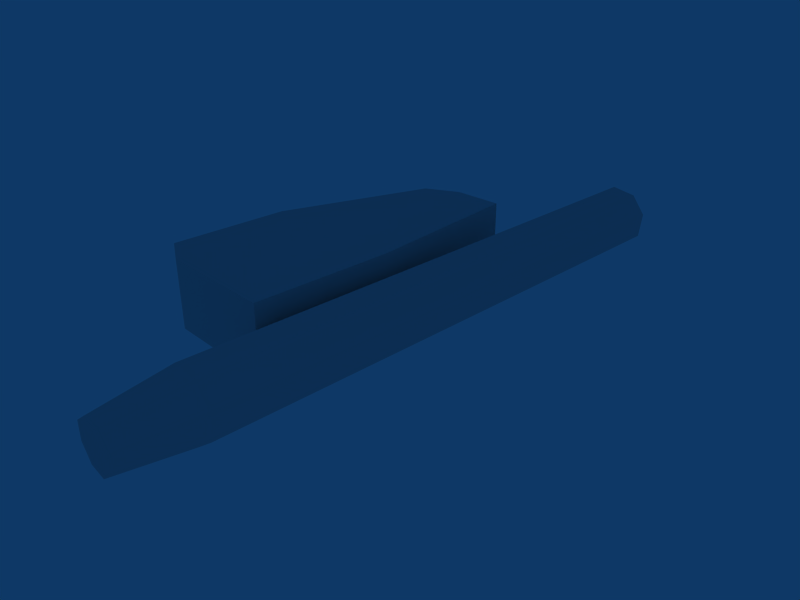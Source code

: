 # Source: bolterrifle_clip.blend  (saved by Blender 2.42.0; exported with 4.5.12 LTS)
import bpy
from mathutils import Matrix  # noqa: F401  (used for matrix-valued properties, if any)

bpy.ops.wm.read_factory_settings(use_empty=True)
scene = bpy.context.scene
scene.name = 'Scene'

# ---- collections
col_collection_1 = bpy.data.collections.new('Collection 1'); scene.collection.children.link(col_collection_1)

# ---- materials (node trees are filled in below, after node groups)
mat_material_dummy = bpy.data.materials.new('Material_dummy')
mat_material_dummy.alpha_threshold = 0.0
mat_material_dummy.preview_render_type = 'FLAT'
mat_material_dummy.roughness = 0.5
mat_material_dummy.line_color = (0.0, 0.0, 0.0, 1.0)

# ---- material node trees

# ---- world
world_world = bpy.data.worlds.new('World'); scene.world = world_world
world_world.color = (0.05656, 0.2208, 0.4)
world_world.use_sun_shadow = False
world_world.sun_shadow_jitter_overblur = 0.0
world_world.cycles.sampling_method = 'MANUAL'
world_world.cycles.sample_map_resolution = 256

# ---- cameras
cam_camera = bpy.data.cameras.new('Camera')
cam_camera.passepartout_alpha = 0.2
cam_camera.clip_end = 100.0
cam_camera.lens = 35.0
cam_camera.ortho_scale = 7.314
cam_camera.show_passepartout = False
cam_camera.show_safe_areas = True
cam_camera.dof.focus_distance = 0.0
cam_camera.dof.aperture_fstop = 128.0

# ---- meshes
me_bolter_clip = bpy.data.meshes.new('bolter_clip')
me_bolter_clip.from_pydata([(1.496, -6.207, -0.008676), (2.045, -6.207, 0.394), (2.119, -6.207, 1.07), (1.731, -6.207, 1.571), (1.069, -6.207, 1.677), (0.5544, -6.207, 1.254), (0.4461, -6.207, 0.5975), (0.8681, -6.207, 0.07709), (1.456, -8.011, 0.2356), (1.807, -8.011, 0.5309), (1.888, -8.011, 0.9827), (1.611, -8.011, 1.364), (1.143, -8.011, 1.413), (0.7576, -8.011, 1.137), (0.7113, -8.011, 0.6657), (0.988, -8.011, 0.2846), (1.299, -8.011, 0.8242), (1.496, 8.213, -0.008676), (2.045, 8.213, 0.394), (2.119, 8.213, 1.07), (1.731, 8.213, 1.571), (1.069, 8.213, 1.677), (0.5544, 8.213, 1.254), (0.4461, 8.213, 0.5975), (0.8681, 8.213, 0.07709), (1.291, 8.213, 0.8291), (-1.492, 4.233, 0.01342), (-1.492, 4.233, 1.856), (-2.869, -4.029, 0.02793), (-2.869, -3.996, 1.863), (-3.775, -3.543, 0.02793), (-3.775, -0.335, 0.02793), (-2.415, 3.78, 0.02068), (-3.775, -3.543, 1.863), (-3.775, -0.335, 1.863), (-2.415, 3.78, 1.856), (-0.1157, 4.233, 0.01342), (0.3539, -0.335, 0.02793), (0.3539, -4.029, 0.02793), (0.3539, -3.996, 1.863), (0.3539, -0.335, 1.863), (-0.1157, 4.233, 1.856)], [], [(0, 1, 9, 8), (1, 2, 10, 9), (2, 3, 11, 10), (10, 16, 9), (0, 8, 15, 7), (9, 16, 8), (11, 16, 10), (8, 16, 15), (15, 16, 14), (12, 16, 11), (3, 4, 12, 11), (7, 15, 14, 6), (13, 16, 12), (14, 16, 13), (4, 5, 13, 12), (6, 14, 13, 5), (1, 0, 17, 18), (2, 1, 18, 19), (3, 2, 19, 20), (4, 3, 20, 21), (5, 4, 21, 22), (6, 5, 22, 23), (0, 7, 24, 17), (7, 6, 23, 24), (18, 17, 25), (19, 18, 25), (20, 19, 25), (21, 20, 25), (22, 21, 25), (23, 22, 25), (17, 24, 25), (24, 23, 25), (33, 34, 31, 30), (34, 33, 29), (30, 28, 29, 33), (30, 31, 28), (34, 35, 32, 31), (31, 37, 38, 28), (34, 29, 39, 40), (26, 32, 35, 27), (31, 32, 36, 37), (35, 34, 40, 41), (28, 38, 39, 29), (27, 35, 41), (32, 26, 36), (36, 26, 27, 41), (41, 40, 37, 36), (38, 37, 40, 39)])
_uv = me_bolter_clip.uv_layers.new(name='UVMap')
_uv.uv.foreach_set('vector', [0.1359, 0.3788, 0.01447, 0.3735, 0.07699, 0.04396, 0.1712, 0.04457, 0.01447, 0.3735, 0.1346, 0.3736, 0.1672, 0.04358, 0.07699, 0.04396, 0.1346, 0.3736, 0.2535, 0.3739, 0.266, 0.03807, 0.1672, 0.04358, 0.6807, 0.4454, 0.7629, 0.2547, 0.8371, 0.4405, 0.1359, 0.3788, 0.1712, 0.04457, 0.2683, 0.0393, 0.2563, 0.3744, 0.8371, 0.4405, 0.7629, 0.2547, 0.9539, 0.3364, 0.5656, 0.3334, 0.7629, 0.2547, 0.6807, 0.4454, 0.9539, 0.3364, 0.7629, 0.2547, 0.9602, 0.1759, 0.9602, 0.1759, 0.7629, 0.2547, 0.8451, 0.06395, 0.5638, 0.1707, 0.7629, 0.2547, 0.5656, 0.3334, 0.2535, 0.3739, 0.3812, 0.3684, 0.3642, 0.02614, 0.266, 0.03807, 0.2563, 0.3744, 0.2683, 0.0393, 0.3664, 0.0271, 0.3825, 0.3648, 0.6838, 0.05654, 0.7629, 0.2547, 0.5638, 0.1707, 0.8451, 0.06395, 0.7629, 0.2547, 0.6838, 0.05654, 0.3812, 0.3684, 0.5152, 0.3508, 0.4639, 0.006951, 0.3642, 0.02614, 0.3825, 0.3648, 0.3664, 0.0271, 0.4661, 0.008111, 0.5166, 0.3523, 0.01447, 0.3735, 0.1359, 0.3788, 0.1315, 0.4717, 0.004976, 0.4717, 0.1346, 0.3736, 0.01447, 0.3735, 0.004976, 0.4717, 0.1349, 0.4717, 0.2535, 0.3739, 0.1346, 0.3736, 0.1349, 0.4717, 0.263, 0.4717, 0.3812, 0.3684, 0.2535, 0.3739, 0.263, 0.4717, 0.3908, 0.4717, 0.5152, 0.3508, 0.3812, 0.3684, 0.3908, 0.4717, 0.5205, 0.4717, 0.3825, 0.3648, 0.5166, 0.3523, 0.5192, 0.4717, 0.39, 0.4717, 0.1359, 0.3788, 0.2563, 0.3744, 0.2599, 0.4717, 0.1315, 0.4717, 0.2563, 0.3744, 0.3825, 0.3648, 0.39, 0.4717, 0.2599, 0.4717, 0.6716, 0.02271, 0.8656, 0.03141, 0.7612, 0.2542, 0.534, 0.1597, 0.6716, 0.02271, 0.7612, 0.2542, 0.5306, 0.3404, 0.534, 0.1597, 0.7612, 0.2542, 0.6588, 0.4822, 0.5306, 0.3404, 0.7612, 0.2542, 0.8487, 0.4805, 0.6588, 0.4822, 0.7612, 0.2542, 0.9904, 0.354, 0.8487, 0.4805, 0.7612, 0.2542, 0.8656, 0.03141, 0.9897, 0.1628, 0.7612, 0.2542, 0.9897, 0.1628, 0.9904, 0.354, 0.7612, 0.2542, 0.8477, 0.5869, 0.5391, 0.5869, 0.5391, 0.5177, 0.8477, 0.5177, 0.5391, 0.5869, 0.8477, 0.5869, 0.8945, 0.6599, 0.9414, 0.5849, 0.9844, 0.6599, 0.8945, 0.6599, 0.8477, 0.5869, 0.8477, 0.5869, 0.5391, 0.5869, 0.8945, 0.6599, 0.5391, 0.5869, 0.1367, 0.6983, 0.1367, 0.6272, 0.5391, 0.5177, 0.5391, 0.5869, 0.5391, 0.9193, 0.8945, 0.9193, 0.8945, 0.6599, 0.5391, 0.5869, 0.8945, 0.6599, 0.8945, 0.9193, 0.5391, 0.9193, 0.01172, 0.7713, 0.05469, 0.6983, 0.1367, 0.6983, 0.09375, 0.7713, 0.5391, 0.5869, 0.1367, 0.6983, 0.09375, 0.8828, 0.5391, 0.9193, 0.1367, 0.6983, 0.5391, 0.5869, 0.5391, 0.9193, 0.09375, 0.8828, 0.9844, 0.6599, 0.9844, 0.9193, 0.8945, 0.9193, 0.8945, 0.6599, 0.09375, 0.7713, 0.1367, 0.6983, 0.09375, 0.8828, 0.1367, 0.6983, 0.09375, 0.7713, 0.09375, 0.8828, 0.01172, 0.8828, 0.01172, 0.7713, 0.09375, 0.7713, 0.09375, 0.8828, 0.09375, 0.8828, 0.5391, 0.9193, 0.5391, 1.0, 0.09375, 0.9558, 0.8945, 0.9981, 0.5391, 1.0, 0.5391, 0.9193, 0.8945, 0.9193])
_ca = me_bolter_clip.color_attributes.new('Col', 'BYTE_COLOR', 'CORNER')
_ca.data.foreach_set('color', [1.0, 1.0, 1.0, 1.0, 1.0, 1.0, 1.0, 1.0, 1.0, 1.0, 1.0, 1.0, 1.0, 1.0, 1.0, 1.0, 1.0, 1.0, 1.0, 1.0, 1.0, 1.0, 1.0, 1.0, 1.0, 1.0, 1.0, 1.0, 1.0, 1.0, 1.0, 1.0, 1.0, 1.0, 1.0, 1.0, 1.0, 1.0, 1.0, 1.0, 1.0, 1.0, 1.0, 1.0, 1.0, 1.0, 1.0, 1.0, 1.0, 1.0, 1.0, 1.0, 1.0, 1.0, 1.0, 1.0, 1.0, 1.0, 1.0, 1.0, 1.0, 1.0, 1.0, 1.0, 1.0, 1.0, 1.0, 1.0, 1.0, 1.0, 1.0, 1.0, 1.0, 1.0, 1.0, 1.0, 1.0, 1.0, 1.0, 1.0, 1.0, 1.0, 1.0, 1.0, 1.0, 1.0, 1.0, 1.0, 1.0, 1.0, 1.0, 1.0, 1.0, 1.0, 1.0, 1.0, 1.0, 1.0, 1.0, 1.0, 1.0, 1.0, 1.0, 1.0, 1.0, 1.0, 1.0, 1.0, 1.0, 1.0, 1.0, 1.0, 1.0, 1.0, 1.0, 1.0, 1.0, 1.0, 1.0, 1.0, 1.0, 1.0, 1.0, 1.0, 1.0, 1.0, 1.0, 1.0, 1.0, 1.0, 1.0, 1.0, 1.0, 1.0, 1.0, 1.0, 1.0, 1.0, 1.0, 1.0, 1.0, 1.0, 1.0, 1.0, 1.0, 1.0, 1.0, 1.0, 1.0, 1.0, 1.0, 1.0, 1.0, 1.0, 1.0, 1.0, 1.0, 1.0, 1.0, 1.0, 1.0, 1.0, 1.0, 1.0, 1.0, 1.0, 1.0, 1.0, 1.0, 1.0, 1.0, 1.0, 1.0, 1.0, 1.0, 1.0, 1.0, 1.0, 1.0, 1.0, 1.0, 1.0, 1.0, 1.0, 1.0, 1.0, 1.0, 1.0, 1.0, 1.0, 1.0, 1.0, 1.0, 1.0, 1.0, 1.0, 1.0, 1.0, 1.0, 1.0, 1.0, 1.0, 1.0, 1.0, 1.0, 1.0, 1.0, 1.0, 1.0, 1.0, 1.0, 1.0, 1.0, 1.0, 1.0, 1.0, 1.0, 1.0, 1.0, 1.0, 1.0, 1.0, 1.0, 1.0, 1.0, 1.0, 1.0, 1.0, 1.0, 1.0, 1.0, 1.0, 1.0, 1.0, 1.0, 1.0, 1.0, 1.0, 1.0, 1.0, 1.0, 1.0, 1.0, 1.0, 1.0, 1.0, 1.0, 1.0, 1.0, 1.0, 1.0, 1.0, 1.0, 1.0, 1.0, 1.0, 1.0, 1.0, 1.0, 1.0, 1.0, 1.0, 1.0, 1.0, 1.0, 1.0, 1.0, 1.0, 1.0, 1.0, 1.0, 1.0, 1.0, 1.0, 1.0, 1.0, 1.0, 1.0, 1.0, 1.0, 1.0, 1.0, 1.0, 1.0, 1.0, 1.0, 1.0, 1.0, 1.0, 1.0, 1.0, 1.0, 1.0, 1.0, 1.0, 1.0, 1.0, 1.0, 1.0, 1.0, 1.0, 1.0, 1.0, 1.0, 1.0, 1.0, 1.0, 1.0, 1.0, 1.0, 1.0, 1.0, 1.0, 1.0, 1.0, 1.0, 1.0, 1.0, 1.0, 1.0, 1.0, 1.0, 1.0, 1.0, 1.0, 1.0, 1.0, 1.0, 1.0, 1.0, 1.0, 1.0, 1.0, 1.0, 1.0, 1.0, 1.0, 1.0, 1.0, 1.0, 1.0, 1.0, 1.0, 1.0, 1.0, 1.0, 1.0, 1.0, 1.0, 1.0, 1.0, 1.0, 1.0, 1.0, 1.0, 1.0, 1.0, 1.0, 1.0, 1.0, 1.0, 1.0, 1.0, 1.0, 1.0, 1.0, 1.0, 1.0, 1.0, 1.0, 1.0, 1.0, 1.0, 1.0, 1.0, 1.0, 1.0, 1.0, 1.0, 1.0, 1.0, 1.0, 1.0, 1.0, 1.0, 1.0, 1.0, 1.0, 1.0, 1.0, 1.0, 1.0, 1.0, 1.0, 1.0, 1.0, 1.0, 1.0, 1.0, 1.0, 1.0, 1.0, 1.0, 1.0, 1.0, 1.0, 1.0, 1.0, 1.0, 1.0, 1.0, 1.0, 1.0, 1.0, 1.0, 1.0, 1.0, 1.0, 1.0, 1.0, 1.0, 1.0, 1.0, 1.0, 1.0, 1.0, 1.0, 1.0, 1.0, 1.0, 1.0, 1.0, 1.0, 1.0, 1.0, 1.0, 1.0, 1.0, 1.0, 1.0, 1.0, 1.0, 1.0, 1.0, 1.0, 1.0, 1.0, 1.0, 1.0, 1.0, 1.0, 1.0, 1.0, 1.0, 1.0, 1.0, 1.0, 1.0, 1.0, 1.0, 1.0, 1.0, 1.0, 1.0, 1.0, 1.0, 1.0, 1.0, 1.0, 1.0, 1.0, 1.0, 1.0, 1.0, 1.0, 1.0, 1.0, 1.0, 1.0, 1.0, 1.0, 1.0, 1.0, 1.0, 1.0, 1.0, 1.0, 1.0, 1.0, 1.0, 1.0, 1.0, 1.0, 1.0, 1.0, 1.0, 1.0, 1.0, 1.0, 1.0, 1.0, 1.0, 1.0, 1.0, 1.0, 1.0, 1.0, 1.0, 1.0, 1.0, 1.0, 1.0, 1.0, 1.0, 1.0, 1.0, 1.0, 1.0, 1.0, 1.0, 1.0, 1.0, 1.0, 1.0, 1.0, 1.0, 1.0, 1.0, 1.0, 1.0, 1.0, 1.0, 1.0, 1.0, 1.0, 1.0, 1.0, 1.0, 1.0, 1.0, 1.0, 1.0, 1.0, 1.0, 1.0, 1.0, 1.0, 1.0, 1.0, 1.0, 1.0, 1.0, 1.0, 1.0, 1.0, 1.0, 1.0, 1.0, 1.0, 1.0, 1.0, 1.0, 1.0, 1.0, 1.0, 1.0, 1.0, 1.0, 1.0, 1.0, 1.0, 1.0, 1.0, 1.0, 1.0, 1.0, 1.0, 1.0, 1.0, 1.0, 1.0, 1.0, 1.0, 1.0, 1.0, 1.0, 1.0, 1.0, 1.0, 1.0, 1.0, 1.0, 1.0, 1.0, 1.0, 1.0, 1.0, 1.0, 1.0, 1.0, 1.0, 1.0, 1.0, 1.0, 1.0, 1.0, 1.0, 1.0, 1.0, 1.0, 1.0, 1.0, 1.0, 1.0, 1.0, 1.0, 1.0, 1.0, 1.0, 1.0, 1.0, 1.0, 1.0, 1.0, 1.0, 1.0, 1.0, 1.0, 1.0, 1.0, 1.0, 1.0, 1.0, 1.0, 1.0, 1.0, 1.0, 1.0, 1.0, 1.0, 1.0, 1.0, 1.0, 1.0, 1.0, 1.0, 1.0, 1.0, 1.0, 1.0, 1.0, 1.0, 1.0, 1.0, 1.0, 1.0, 1.0, 1.0, 1.0, 1.0, 1.0, 1.0, 1.0, 1.0, 1.0, 1.0, 1.0, 1.0, 1.0, 1.0, 1.0, 1.0, 1.0, 1.0, 1.0, 1.0, 1.0, 1.0, 1.0, 1.0, 1.0, 1.0, 1.0, 1.0, 1.0, 1.0, 1.0, 1.0])
me_bolter_clip.materials.append(mat_material_dummy)
me_bolter_clip.use_remesh_preserve_volume = False
me_bolter_clip.use_remesh_preserve_attributes = False
me_bolter_clip.use_mirror_vertex_groups = False
me_bolter_clip.update()

# ---- objects
ob_bolter_clip = bpy.data.objects.new('bolter_clip', me_bolter_clip)
ob_camera = bpy.data.objects.new('Camera', cam_camera)

# ---- transforms, parenting, visibility, modifiers, constraints
ob_bolter_clip.location = (0.0, 0.0, 0.0)
ob_bolter_clip.lock_rotations_4d = False
ob_bolter_clip.empty_display_type = 'ARROWS'
ob_bolter_clip.color = (0.0, 0.0, 0.0, 1.0)
ob_bolter_clip.lineart.crease_threshold = 0.0
ob_camera.location = (12.89, -11.56, 9.025)
ob_camera.rotation_euler = (1.109, 0.01082, 0.8149)
ob_camera.lock_rotations_4d = False
ob_camera.empty_display_type = 'ARROWS'
ob_camera.color = (0.0, 0.0, 0.0, 0.0)
ob_camera.display_type = 'WIRE'
ob_camera.lineart.crease_threshold = 0.0

# ---- collection membership
col_collection_1.objects.link(ob_bolter_clip)
col_collection_1.objects.link(ob_camera)

# ---- scene / render settings (as saved in the file)
scene.camera = ob_camera
scene.frame_start = 1; scene.frame_end = 250; scene.frame_set(1)
scene.render.engine = 'BLENDER_EEVEE_NEXT'
scene.render.image_settings.file_format = 'JPEG'
scene.render.image_settings.color_mode = 'RGB'
scene.render.image_settings.compression = 90
scene.render.resolution_x = 800
scene.render.resolution_y = 600
scene.render.resolution_percentage = 50
scene.render.pixel_aspect_x = 100.0
scene.render.pixel_aspect_y = 100.0
scene.render.fps = 25
scene.render.dither_intensity = 0.0
scene.render.film_transparent = True
scene.render.use_compositing = False
scene.render.use_sequencer = False
scene.render.bake_bias = 0.0
scene.render.use_stamp_time = False
scene.render.use_stamp_date = False
scene.render.use_stamp_frame = False
scene.render.use_stamp_camera = False
scene.render.use_stamp_scene = False
scene.render.use_stamp_filename = False
scene.render.use_stamp_render_time = False
scene.render.stamp_font_size = 0
scene.cycles.use_denoising = False
scene.cycles.samples = 10
scene.cycles.sampling_pattern = 'TABULATED_SOBOL'
scene.cycles.light_sampling_threshold = 0.0
scene.cycles.use_adaptive_sampling = False
scene.cycles.use_light_tree = False
scene.cycles.blur_glossy = 0.0
scene.cycles.volume_bounces = 1
scene.cycles.pixel_filter_type = 'GAUSSIAN'
scene.cycles.sample_clamp_indirect = 0.0
scene.view_settings.view_transform = 'Raw'
bpy.context.view_layer.update()
